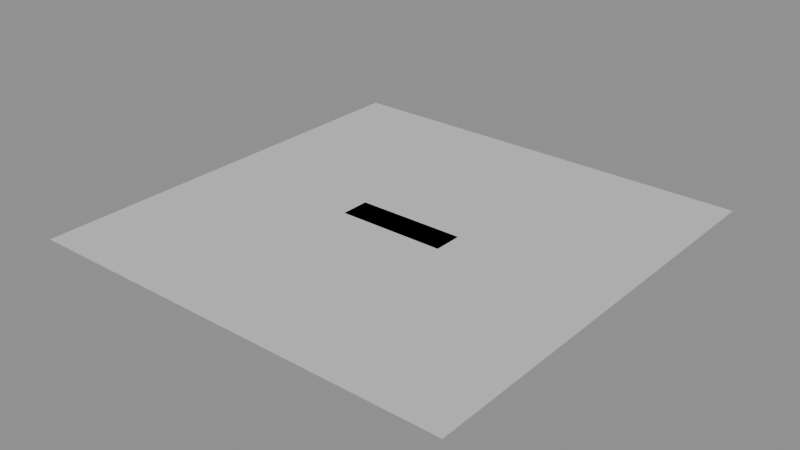 # Source: LVL_PRC_002_CrashSite.blend  (saved by Blender 4.2.66; exported with 4.5.12 LTS)
import bpy
from mathutils import Matrix  # noqa: F401  (used for matrix-valued properties, if any)

bpy.ops.wm.read_factory_settings(use_empty=True)
scene = bpy.context.scene
scene.name = 'LVL_PRC_002_CrashSite'

# ---- collections
col_lvl_prc_002_crashsite = bpy.data.collections.new('LVL_PRC_002_CrashSite'); scene.collection.children.link(col_lvl_prc_002_crashsite)
col_lvl_prc_002_crashsite_blockout = bpy.data.collections.new('LVL_PRC_002_CrashSite_Blockout'); col_lvl_prc_002_crashsite.children.link(col_lvl_prc_002_crashsite_blockout)
col_lvl_prc_002_crashsite_terrain = bpy.data.collections.new('LVL_PRC_002_CrashSite_Terrain'); col_lvl_prc_002_crashsite.children.link(col_lvl_prc_002_crashsite_terrain)
col_lvl_prc_002_crashsite_markers = bpy.data.collections.new('LVL_PRC_002_CrashSite_Markers'); col_lvl_prc_002_crashsite.children.link(col_lvl_prc_002_crashsite_markers)
col_lvl_prc_002_crashsite_volumes = bpy.data.collections.new('LVL_PRC_002_CrashSite_Volumes'); col_lvl_prc_002_crashsite.children.link(col_lvl_prc_002_crashsite_volumes)
col_lvl_prc_002_crashsite_splines = bpy.data.collections.new('LVL_PRC_002_CrashSite_Splines'); col_lvl_prc_002_crashsite.children.link(col_lvl_prc_002_crashsite_splines)
col_lvl_prc_002_crashsite_cameras = bpy.data.collections.new('LVL_PRC_002_CrashSite_Cameras'); col_lvl_prc_002_crashsite.children.link(col_lvl_prc_002_crashsite_cameras)
col_lvl_prc_002_crashsite_reference = bpy.data.collections.new('LVL_PRC_002_CrashSite_Reference'); col_lvl_prc_002_crashsite.children.link(col_lvl_prc_002_crashsite_reference)

# ---- materials (node trees are filled in below, after node groups)
mat_mi_blockout_prc = bpy.data.materials.new('MI_Blockout_PRC')
mat_mi_blockout_prc.diffuse_color = (0.6, 0.6, 0.6, 1.0)

# ---- material node trees

# ---- meshes
me_blk_fuselage_floor = bpy.data.meshes.new('BLK_Fuselage_Floor')
me_blk_fuselage_floor.from_pydata([(-15.0, -4.0, -0.1), (-15.0, -4.0, 0.1), (-15.0, 4.0, -0.1), (-15.0, 4.0, 0.1), (15.0, -4.0, -0.1), (15.0, -4.0, 0.1), (15.0, 4.0, -0.1), (15.0, 4.0, 0.1)], [], [(0, 1, 3, 2), (2, 3, 7, 6), (6, 7, 5, 4), (4, 5, 1, 0), (2, 6, 4, 0), (7, 3, 1, 5)])
me_blk_fuselage_floor.materials.append(mat_mi_blockout_prc)
me_blk_fuselage_floor.update()
me_blk_debrisfield_floor = bpy.data.meshes.new('BLK_DebrisField_Floor')
me_blk_debrisfield_floor.from_pydata([(-60.0, -60.0, -0.1), (-60.0, -60.0, 0.1), (-60.0, 60.0, -0.1), (-60.0, 60.0, 0.1), (60.0, -60.0, -0.1), (60.0, -60.0, 0.1), (60.0, 60.0, -0.1), (60.0, 60.0, 0.1)], [], [(0, 1, 3, 2), (2, 3, 7, 6), (6, 7, 5, 4), (4, 5, 1, 0), (2, 6, 4, 0), (7, 3, 1, 5)])
me_blk_debrisfield_floor.materials.append(mat_mi_blockout_prc)
me_blk_debrisfield_floor.update()
me_vol_room_fuselage = bpy.data.meshes.new('VOL_Room_Fuselage')
me_vol_room_fuselage.from_pydata([(-15.0, -4.0, -4.0), (-15.0, -4.0, 4.0), (-15.0, 4.0, -4.0), (-15.0, 4.0, 4.0), (15.0, -4.0, -4.0), (15.0, -4.0, 4.0), (15.0, 4.0, -4.0), (15.0, 4.0, 4.0)], [], [(0, 1, 3, 2), (2, 3, 7, 6), (6, 7, 5, 4), (4, 5, 1, 0), (2, 6, 4, 0), (7, 3, 1, 5)])
me_vol_room_fuselage.update()
me_vol_room_debrisfield = bpy.data.meshes.new('VOL_Room_DebrisField')
me_vol_room_debrisfield.from_pydata([(-60.0, -60.0, -2.5), (-60.0, -60.0, 2.5), (-60.0, 60.0, -2.5), (-60.0, 60.0, 2.5), (60.0, -60.0, -2.5), (60.0, -60.0, 2.5), (60.0, 60.0, -2.5), (60.0, 60.0, 2.5)], [], [(0, 1, 3, 2), (2, 3, 7, 6), (6, 7, 5, 4), (4, 5, 1, 0), (2, 6, 4, 0), (7, 3, 1, 5)])
me_vol_room_debrisfield.update()
me_ref_bounds = bpy.data.meshes.new('REF_Bounds')
me_ref_bounds.from_pydata([(-60.0, -60.0, -12.5), (-60.0, -60.0, 12.5), (-60.0, 60.0, -12.5), (-60.0, 60.0, 12.5), (60.0, -60.0, -12.5), (60.0, -60.0, 12.5), (60.0, 60.0, -12.5), (60.0, 60.0, 12.5)], [], [(0, 1, 3, 2), (2, 3, 7, 6), (6, 7, 5, 4), (4, 5, 1, 0), (2, 6, 4, 0), (7, 3, 1, 5)])
me_ref_bounds.update()
me_ref_human_1p8m = bpy.data.meshes.new('REF_Human_1p8m')
me_ref_human_1p8m.from_pydata([(0.0, 0.3, -0.9), (0.0, 0.3, 0.9), (0.15, 0.2598, -0.9), (0.15, 0.2598, 0.9), (0.2598, 0.15, -0.9), (0.2598, 0.15, 0.9), (0.3, 0.0, -0.9), (0.3, 0.0, 0.9), (0.2598, -0.15, -0.9), (0.2598, -0.15, 0.9), (0.15, -0.2598, -0.9), (0.15, -0.2598, 0.9), (0.0, -0.3, -0.9), (0.0, -0.3, 0.9), (-0.15, -0.2598, -0.9), (-0.15, -0.2598, 0.9), (-0.2598, -0.15, -0.9), (-0.2598, -0.15, 0.9), (-0.3, 0.0, -0.9), (-0.3, 0.0, 0.9), (-0.2598, 0.15, -0.9), (-0.2598, 0.15, 0.9), (-0.15, 0.2598, -0.9), (-0.15, 0.2598, 0.9)], [], [(0, 1, 3, 2), (2, 3, 5, 4), (4, 5, 7, 6), (6, 7, 9, 8), (8, 9, 11, 10), (10, 11, 13, 12), (12, 13, 15, 14), (14, 15, 17, 16), (16, 17, 19, 18), (18, 19, 21, 20), (3, 1, 23, 21, 19, 17, 15, 13, 11, 9, 7, 5), (20, 21, 23, 22), (22, 23, 1, 0), (0, 2, 4, 6, 8, 10, 12, 14, 16, 18, 20, 22)])
me_ref_human_1p8m.update()

# ---- objects
ob_lvl_prc_002_crashsite = bpy.data.objects.new('LVL_PRC_002_CrashSite', None)
ob_blk_fuselage_floor = bpy.data.objects.new('BLK_Fuselage_Floor', me_blk_fuselage_floor)
ob_blk_debrisfield_floor = bpy.data.objects.new('BLK_DebrisField_Floor', me_blk_debrisfield_floor)
ob_ps_poi_entry = bpy.data.objects.new('PS_POI_Entry', None)
ob_poi_main = bpy.data.objects.new('POI_Main', None)
ob_sp_group_01 = bpy.data.objects.new('SP_Group_01', None)
ob_vol_room_fuselage = bpy.data.objects.new('VOL_Room_Fuselage', me_vol_room_fuselage)
ob_vol_room_debrisfield = bpy.data.objects.new('VOL_Room_DebrisField', me_vol_room_debrisfield)
ob_ref_bounds = bpy.data.objects.new('REF_Bounds', me_ref_bounds)
ob_ref_human_1p8m = bpy.data.objects.new('REF_Human_1p8m', me_ref_human_1p8m)

# ---- transforms, parenting, visibility, modifiers, constraints
ob_lvl_prc_002_crashsite.location = (0.0, 0.0, 0.0)
ob_lvl_prc_002_crashsite.empty_display_type = 'CUBE'
ob_lvl_prc_002_crashsite.empty_display_size = 2.0
ob_blk_fuselage_floor.location = (0.0, 0.0, -0.1)
ob_blk_debrisfield_floor.location = (0.0, 0.0, -0.1)
ob_ps_poi_entry.location = (0.0, 0.0, 0.1)
ob_ps_poi_entry.empty_display_type = 'ARROWS'
ob_poi_main.location = (3.0, 3.0, 0.0)
ob_poi_main.empty_display_size = 2.0
ob_sp_group_01.location = (3.0, 3.0, 0.0)
ob_sp_group_01.empty_display_type = 'SPHERE'
ob_sp_group_01.empty_display_size = 2.0
ob_vol_room_fuselage.location = (0.0, 0.0, 4.0)
ob_vol_room_fuselage.hide_render = True
ob_vol_room_fuselage.display_type = 'WIRE'
ob_vol_room_debrisfield.location = (0.0, 0.0, 2.5)
ob_vol_room_debrisfield.hide_render = True
ob_vol_room_debrisfield.display_type = 'WIRE'
ob_ref_bounds.location = (0.0, 0.0, 12.5)
ob_ref_bounds.hide_render = True
ob_ref_bounds.display_type = 'WIRE'
ob_ref_human_1p8m.location = (1.5, 0.0, 0.9)
ob_ref_human_1p8m.hide_render = True
ob_ref_human_1p8m.display_type = 'WIRE'

# ---- collection membership
scene.collection.objects.link(ob_lvl_prc_002_crashsite)
col_lvl_prc_002_crashsite_blockout.objects.link(ob_blk_fuselage_floor)
col_lvl_prc_002_crashsite_blockout.objects.link(ob_blk_debrisfield_floor)
col_lvl_prc_002_crashsite_markers.objects.link(ob_ps_poi_entry)
col_lvl_prc_002_crashsite_markers.objects.link(ob_poi_main)
col_lvl_prc_002_crashsite_markers.objects.link(ob_sp_group_01)
col_lvl_prc_002_crashsite_volumes.objects.link(ob_vol_room_fuselage)
col_lvl_prc_002_crashsite_volumes.objects.link(ob_vol_room_debrisfield)
col_lvl_prc_002_crashsite_reference.objects.link(ob_ref_bounds)
col_lvl_prc_002_crashsite_reference.objects.link(ob_ref_human_1p8m)

# ---- scene / render settings (as saved in the file)
scene.frame_start = 1; scene.frame_end = 250; scene.frame_set(1)
scene.render.engine = 'BLENDER_EEVEE_NEXT'
bpy.context.view_layer.update()

# ---- added for rendering (the .blend has no active camera and no usable light): camera, sun + grey world if the file has none
cam_auto = bpy.data.cameras.new('AutoCamera')
cam_auto.lens = 50.0
cam_auto.sensor_width = 36.0
cam_auto.clip_end = 2755.62
ob_auto_camera = bpy.data.objects.new('AutoCamera', cam_auto)
scene.collection.objects.link(ob_auto_camera)
ob_auto_camera.location = (157.016, -188.419, 125.513)
ob_auto_camera.rotation_euler = (1.09748, -7.21219e-08, 0.694738)
scene.camera = ob_auto_camera
light_auto_sun = bpy.data.lights.new('AutoSun', 'SUN')
light_auto_sun.energy = 3.0
light_auto_sun.angle = 0.0523599
ob_auto_sun = bpy.data.objects.new('AutoSun', light_auto_sun)
scene.collection.objects.link(ob_auto_sun)
ob_auto_sun.rotation_euler = (0.872665, 0.174533, 0.523599)
if scene.world is None:
    world_auto = bpy.data.worlds.new('AutoWorld')
    world_auto.color = (0.3, 0.3, 0.3)
    scene.world = world_auto
bpy.context.view_layer.update()
